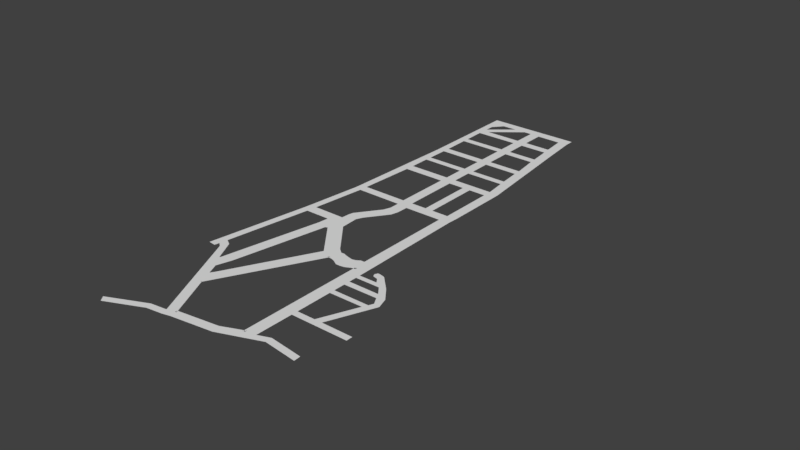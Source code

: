 # Source: Maproad.blend  (saved by Blender 2.79.0; exported with 4.5.12 LTS)
import bpy
from mathutils import Matrix  # noqa: F401  (used for matrix-valued properties, if any)

bpy.ops.wm.read_factory_settings(use_empty=True)
scene = bpy.context.scene
scene.name = 'Scene'

# ---- collections
col_collection_1 = bpy.data.collections.new('Collection 1'); scene.collection.children.link(col_collection_1)

# ---- world
world_world = bpy.data.worlds.new('World'); scene.world = world_world
world_world.color = (0.05088, 0.05088, 0.05088)
world_world.use_sun_shadow = False
world_world.sun_shadow_jitter_overblur = 0.0
world_world.cycles.sampling_method = 'MANUAL'

# ---- meshes
me_plane_000 = bpy.data.meshes.new('Plane.000')
me_plane_000.from_pydata([(-24.79, -38.62, 0.01971), (-22.79, -38.62, 0.01971), (-22.71, -37.29, 0.02004), (-23.81, -11.45, 0.00619), (-21.81, -11.45, 0.00619), (-23.77, 6.137, -0.003271), (-21.77, 6.137, -0.003271), (-22.94, 23.94, -0.01281), (-24.78, 41.81, -0.02239), (-26.66, 56.7, -0.03035), (-22.62, -35.04, 0.01885), (-21.47, -38.05, 0.02047), (-20.78, -35.9, 0.01931), (-5.958, -62.61, 0.03366), (-5.974, -62.79, 0.03375), (-3.859, -62.01, 0.03335), (-5.152, -64.4, 0.03463), (-3.037, -63.62, 0.03421), (7.191, -59.13, 0.03179), (8.013, -60.74, 0.03268), (18.23, -53.42, 0.02874), (18.55, -55.2, 0.02969), (27.41, -53.48, 0.02877), (27.73, -55.26, 0.02972), (-10.15, -63.85, 0.03433), (-9.33, -65.46, 0.03518), (-19.85, -69.68, 0.03743), (-18.59, -70.98, 0.03813), (12.68, -56.02, 0.03015), (15.14, -55.01, 0.0296), (13.8, -43.22, 0.02325), (8.625, -21.88, 0.01181), (19.83, -44.21, 0.0238), (8.046, -19.1, 0.01031), (-0.1349, -22.82, 0.01229), (0.5807, -20.07, 0.01083), (6.979, -19.24, 0.01037), (5.992, -20.06, 0.01083), (4.956, -20.45, 0.01104), (2.6, -20.18, 0.01089), (1.647, -19.93, 0.01077), (1.117, -22.68, 0.01223), (2.255, -22.93, 0.01235), (3.76, -23.61, 0.01272), (5.011, -23.48, 0.01266), (6.232, -23.09, 0.01245), (7.404, -22.28, 0.01202), (-2.12, -21.91, 0.01181), (-0.9388, -19.33, 0.01043), (-11.1, -12.98, 0.007014), (-9.619, -11.05, 0.005976), (-12.44, -13.57, 0.007319), (-14.89, -13.57, 0.007319), (-14.95, -10.61, 0.005732), (-14.43, -40.86, 0.02197), (-16.88, -40.87, 0.02197), (-15.14, -44.35, 0.02386), (-17.07, -41.33, 0.02224), (-12.19, -47.99, 0.02581), (-11.05, -50.77, 0.02731), (-12.56, -48.4, 0.02603), (11.65, -24.89, 0.01342), (11.5, -23.64, 0.01275), (18.23, -24.06, 0.01296), (16.34, -23.02, 0.01242), (15.23, -21.83, 0.01177), (13.72, -21.61, 0.01165), (13.28, -20.81, 0.01123), (13.59, -20.03, 0.0108), (14.44, -19.99, 0.0108), (15.72, -20.18, 0.01089), (19.93, -23.45, 0.01266), (23.04, -26.63, 0.01437), (24.36, -29.55, 0.01593), (20.72, -42.35, 0.02281), (29.17, -41.41, 0.0223), (20.24, -26.11, 0.01409), (21.21, -27.54, 0.01486), (22.64, -29.48, 0.01589), (22.22, -30.79, 0.0166), (12.48, -31.93, 0.01721), (12.7, -33.33, 0.01794), (21.75, -32.16, 0.01733), (18.7, -42.62, 0.02294), (29.36, -43.09, 0.0232), (12.1, -28.71, 0.01547), (11.91, -27.09, 0.01461), (12.64, -33.33, 0.01794), (4.709, 9.312, -0.004967), (7.075, 9.556, -0.005106), (4.304, 11.55, -0.006168), (6.953, 11.8, -0.006313), (2.499, 26.91, -0.01443), (2.214, 29.34, -0.01573), (4.906, 29.23, -0.01569), (0.8586, 34.98, -0.01877), (0.4212, 36.74, -0.01971), (-0.8362, 42.53, -0.02283), (-1.154, 44.58, -0.02393), (13.98, -44.89, 0.02415), (-2.97, 51.55, -0.02768), (-3.393, 53.52, -0.02874), (-6.496, 67.66, -0.03634), (-3.854, 67.97, -0.03652), (-12.49, 60.66, -0.03258), (-13.22, 66.93, -0.03595), (-4.169, 70.65, -0.03796), (-29.86, 67.63, -0.03633), (-11.31, 50.58, -0.02716), (-11.51, 52.59, -0.02824), (-16.01, 66.74, -0.03585), (-15.24, 60.22, -0.03234), (-18.11, 66.49, -0.03572), (-25.45, 59.02, -0.03171), (-27.04, 60.03, -0.03225), (-21.27, 66.12, -0.03552), (-25.29, 65.58, -0.03523), (-27.34, 62.6, -0.03363), (-14.3, 52.26, -0.02807), (-14.99, 58.09, -0.0312), (-25.92, 50.84, -0.02722), (-25.69, 48.99, -0.02623), (-24.56, 39.69, -0.02125), (-26.54, 39.44, -0.02111), (-23.18, 26.42, -0.01414), (-23.8, 32.14, -0.01721), (-23.95, 33.9, -0.01815), (-5.194, 61.47, -0.03301), (-13.24, 43.17, -0.02318), (-14.08, 50.39, -0.02706), (-10.22, 41.43, -0.02224), (-10.48, 43.49, -0.02335), (-12.2, 58.38, -0.03135), (-2.009, 59.57, -0.032), (-4.651, 59.25, -0.03182), (-11.69, 27.74, -0.01488), (-12.36, 33.43, -0.01794), (-9.588, 9.84, -0.005259), (-11.4, 25.29, -0.01357), (-6.764, 10.24, -0.005472), (-8.627, 25.63, -0.01374), (-9.512, 35.59, -0.0191), (-12.29, 35.27, -0.01893), (-12.97, 41.04, -0.02203), (-2.482, 10.74, -0.005739), (-4.29, 26.14, -0.01402), (-21.93, 8.453, -0.004512), (-23.92, 8.429, -0.004499), (-8.89, 28.07, -0.01506), (-9.556, 33.74, -0.01811), (-13.4, 69.56, -0.03736), (-0.341, 10.99, -0.005873), (-2.149, 26.39, -0.01415), (-6.428, 7.948, -0.00424), (-6.128, 4.922, -0.002614), (-6.316, 2.73, -0.001435), (-9.93, -3.928, 0.002142), (-10.53, -5.891, 0.003197), (-9.105, 7.522, -0.004013), (-8.769, 4.668, -0.002478), (-9.202, 2.669, -0.001404), (-13.02, -4.124, 0.002245), (-13.14, -5.529, 0.003), (-13.0, -7.627, 0.004129), (-21.77, -8.655, 0.004688), (-23.76, -8.9, 0.004819), (7.505, -18.68, 0.01008), (0.5159, -19.59, 0.01057), (6.507, -18.81, 0.01014), (5.583, -19.57, 0.01057), (4.613, -19.95, 0.01077), (2.407, -19.69, 0.01063), (1.514, -19.46, 0.01051), (-0.9325, -18.68, 0.01008), (-9.085, -10.7, 0.00579), (4.252, 8.701, -0.004638), (-5.947, 7.451, -0.003972), (-5.626, 4.275, -0.002265), (-5.878, 2.213, -0.001157), (-9.376, -4.033, 0.002199), (-9.942, -5.871, 0.003187), (-2.857, -22.03, 0.01187), (-11.31, -13.72, 0.007409), (-11.88, -14.03, 0.007564), (-13.7, -39.95, 0.02148), (-14.44, -44.2, 0.02378), (-12.14, -46.05, 0.02477), (-12.68, -47.08, 0.02532), (8.678, -22.33, 0.01205), (-0.0822, -23.27, 0.01253), (1.169, -23.13, 0.01247), (2.307, -23.38, 0.0126), (3.813, -24.06, 0.01296), (5.064, -23.93, 0.0129), (6.285, -23.53, 0.01269), (7.457, -22.72, 0.01226), (0.4657, -22.75, 0.01226), (-10.45, -50.7, 0.02727), (-3.361, -61.89, 0.03329), (-10.57, -50.54, 0.02719), (-3.987, -61.4, 0.03302), (7.063, -58.52, 0.03147), (12.55, -55.41, 0.02982), (-3.489, -61.28, 0.03296), (12.07, -56.1, 0.03018), (8.016, -21.95, 0.01184)], [], [(32, 84, 75, 74, 83, 30, 99), (165, 164, 6, 5), (62, 89, 88, 33, 36, 37, 45, 46, 31, 28, 18, 15, 59, 34, 47, 58, 60, 56, 54, 55, 57, 12, 10, 4, 3, 0, 1, 2, 11, 13, 14, 24, 26, 27, 25, 16, 17, 19, 21, 23, 22, 20, 29, 99, 30, 87, 85, 86, 61, 63, 71, 70, 69, 68, 67, 66, 65, 64), (106, 150, 105, 102, 127, 104, 132, 134, 133, 103), (115, 112, 110, 111, 119, 118, 120, 121, 129, 128, 131, 108, 100, 98, 97, 96, 141, 142, 126, 122, 123, 147, 146, 7, 124, 125, 136, 149, 95, 93, 148, 140, 145, 152, 92, 90, 91, 94, 133, 134, 101, 109, 132, 104, 105, 150, 107, 116), (143, 142, 141, 130, 97, 98, 131, 128, 8, 121, 120, 9, 119, 111, 113, 112, 115, 114, 117, 116, 107, 123, 122), (78, 79, 80, 87, 81, 82, 83, 74, 73, 72, 71, 63, 76, 86, 85, 77), (38, 39, 40, 35, 48, 50, 157, 156, 155, 154, 153, 88, 90, 151, 152, 145, 144, 139, 140, 148, 149, 136, 135, 124, 7, 138, 137, 146, 147, 5, 6, 158, 159, 160, 161, 162, 163, 164, 165, 3, 4, 53, 52, 55, 54, 51, 49, 47, 34, 41, 42, 43, 44, 45, 37), (88, 89, 91, 90), (154, 155, 178, 177), (50, 48, 173, 174), (36, 33, 166, 168), (155, 156, 179, 178), (156, 157, 180, 179), (37, 36, 168, 169), (157, 50, 174, 180), (38, 37, 169, 170), (33, 88, 175, 166), (39, 38, 170, 171), (40, 39, 171, 172), (88, 153, 176, 175), (48, 35, 167, 173), (153, 154, 177, 176), (35, 40, 172, 167), (47, 49, 182, 181), (58, 47, 181, 186), (54, 56, 185, 184), (51, 54, 184, 183), (60, 58, 186, 187), (49, 51, 183, 182), (56, 60, 187, 185), (45, 44, 193, 194), (43, 42, 191, 192), (41, 34, 189, 190), (46, 45, 194, 195), (31, 46, 195, 188), (44, 43, 192, 193), (42, 41, 190, 191), (34, 59, 197, 196), (59, 15, 198, 199), (198, 15, 200, 203), (18, 28, 202, 201), (15, 18, 201, 200), (28, 31, 205, 204)])
_uv = me_plane_000.uv_layers.new(name='UVMap')
_uv.uv.foreach_set('vector', [0.5623, 0.46, 0.5924, 0.46, 0.5924, 0.4653, 0.5658, 0.4654, 0.5594, 0.4653, 0.5439, 0.4653, 0.5438, 0.46, 0.4393, 0.586, 0.4456, 0.586, 0.451, 0.6322, 0.4448, 0.6329, 0.5439, 0.5271, 0.5422, 0.6323, 0.5348, 0.6324, 0.5347, 0.5426, 0.5314, 0.5425, 0.528, 0.5403, 0.5276, 0.5308, 0.5316, 0.5329, 0.5355, 0.5337, 0.5357, 0.4258, 0.5174, 0.4181, 0.4819, 0.4132, 0.4636, 0.4508, 0.5079, 0.534, 0.502, 0.5375, 0.4611, 0.4599, 0.4598, 0.4588, 0.4532, 0.4723, 0.4567, 0.483, 0.4491, 0.4838, 0.4483, 0.4825, 0.4387, 0.5007, 0.4333, 0.5041, 0.4445, 0.5774, 0.4383, 0.5781, 0.4253, 0.4937, 0.4315, 0.493, 0.4322, 0.4971, 0.4358, 0.4943, 0.4752, 0.412, 0.475, 0.4115, 0.4616, 0.4097, 0.4293, 0.3951, 0.4327, 0.3906, 0.4636, 0.4044, 0.477, 0.4062, 0.4839, 0.4078, 0.5194, 0.4128, 0.5543, 0.4262, 0.5829, 0.4226, 0.5825, 0.4283, 0.5539, 0.4319, 0.5437, 0.428, 0.5438, 0.46, 0.5439, 0.4653, 0.5439, 0.4965, 0.5439, 0.5111, 0.5439, 0.5163, 0.5439, 0.5232, 0.5647, 0.5234, 0.5702, 0.5246, 0.5583, 0.5364, 0.5544, 0.5375, 0.5517, 0.5376, 0.5505, 0.5353, 0.5515, 0.5327, 0.5561, 0.5314, 0.5592, 0.5273, 0.5295, 0.8268, 0.5003, 0.8268, 0.4999, 0.8185, 0.5212, 0.8183, 0.523, 0.7986, 0.4999, 0.7987, 0.5, 0.7915, 0.5239, 0.7915, 0.5322, 0.7915, 0.5295, 0.8184, 0.4746, 0.819, 0.4845, 0.819, 0.4912, 0.819, 0.4912, 0.7984, 0.4912, 0.7916, 0.4912, 0.7732, 0.4545, 0.773, 0.4545, 0.7672, 0.4912, 0.7673, 0.4912, 0.7445, 0.4999, 0.7445, 0.4999, 0.7669, 0.5263, 0.7668, 0.5294, 0.7445, 0.5296, 0.7379, 0.5314, 0.7194, 0.5, 0.7195, 0.4913, 0.7195, 0.4544, 0.7195, 0.4546, 0.7378, 0.4484, 0.7377, 0.4452, 0.6401, 0.4514, 0.6394, 0.4539, 0.6881, 0.4541, 0.6959, 0.4542, 0.714, 0.4904, 0.7138, 0.4992, 0.7137, 0.5321, 0.7138, 0.5343, 0.6957, 0.4992, 0.6958, 0.4992, 0.6881, 0.5129, 0.6881, 0.5196, 0.6881, 0.5343, 0.688, 0.5343, 0.6395, 0.5427, 0.6393, 0.5427, 0.6944, 0.5322, 0.7915, 0.5239, 0.7915, 0.5257, 0.7731, 0.5, 0.7732, 0.5, 0.7915, 0.4999, 0.7987, 0.4999, 0.8185, 0.5003, 0.8268, 0.4483, 0.8268, 0.4619, 0.8188, 0.4913, 0.7377, 0.4913, 0.7195, 0.5, 0.7195, 0.5, 0.7379, 0.5296, 0.7379, 0.5294, 0.7445, 0.4999, 0.7445, 0.4912, 0.7445, 0.4547, 0.7445, 0.4545, 0.7672, 0.4545, 0.773, 0.4543, 0.7916, 0.4912, 0.7916, 0.4912, 0.7984, 0.4589, 0.7984, 0.4845, 0.819, 0.4746, 0.819, 0.4544, 0.8021, 0.4544, 0.8102, 0.4619, 0.8188, 0.4483, 0.8268, 0.4484, 0.7377, 0.4546, 0.7378, 0.5764, 0.5049, 0.5747, 0.5009, 0.5439, 0.5009, 0.5439, 0.4965, 0.544, 0.4965, 0.5727, 0.4968, 0.5594, 0.4653, 0.5658, 0.4654, 0.5818, 0.504, 0.5788, 0.5136, 0.5702, 0.5246, 0.5647, 0.5234, 0.5702, 0.5162, 0.5439, 0.5163, 0.5439, 0.5111, 0.5727, 0.5114, 0.5246, 0.5395, 0.5174, 0.5412, 0.5145, 0.5423, 0.5111, 0.5423, 0.5067, 0.5451, 0.4826, 0.5741, 0.4817, 0.5905, 0.4843, 0.5964, 0.498, 0.6159, 0.4994, 0.6226, 0.4995, 0.6322, 0.5348, 0.6324, 0.5343, 0.6395, 0.5196, 0.6394, 0.5196, 0.6881, 0.5129, 0.6881, 0.5129, 0.6394, 0.4993, 0.6394, 0.4992, 0.6881, 0.4992, 0.6958, 0.4992, 0.7137, 0.4904, 0.7138, 0.4904, 0.6958, 0.4541, 0.6959, 0.4539, 0.6881, 0.4904, 0.6881, 0.4904, 0.6392, 0.4514, 0.6394, 0.4452, 0.6401, 0.4448, 0.6329, 0.451, 0.6322, 0.491, 0.6318, 0.491, 0.6228, 0.489, 0.6167, 0.4746, 0.597, 0.4737, 0.5926, 0.4733, 0.586, 0.4456, 0.586, 0.4393, 0.586, 0.4383, 0.5781, 0.4445, 0.5774, 0.4662, 0.5775, 0.4653, 0.5682, 0.4491, 0.4838, 0.4567, 0.483, 0.4729, 0.5673, 0.4773, 0.5687, 0.502, 0.5375, 0.5079, 0.534, 0.5118, 0.5339, 0.5153, 0.5327, 0.5197, 0.5301, 0.5237, 0.53, 0.5276, 0.5308, 0.528, 0.5403, 0.5348, 0.6324, 0.5422, 0.6323, 0.5427, 0.6393, 0.5343, 0.6395, 0.4994, 0.6226, 0.498, 0.6159, 0.4991, 0.6141, 0.5007, 0.6204, 0.4826, 0.5741, 0.5067, 0.5451, 0.5069, 0.5472, 0.4844, 0.575, 0.5314, 0.5425, 0.5347, 0.5426, 0.5332, 0.5441, 0.5301, 0.544, 0.498, 0.6159, 0.4843, 0.5964, 0.486, 0.5959, 0.4991, 0.6141, 0.4843, 0.5964, 0.4817, 0.5905, 0.4835, 0.5904, 0.486, 0.5959, 0.528, 0.5403, 0.5314, 0.5425, 0.5301, 0.544, 0.5269, 0.542, 0.4817, 0.5905, 0.4826, 0.5741, 0.4844, 0.575, 0.4835, 0.5904, 0.5246, 0.5395, 0.528, 0.5403, 0.5269, 0.542, 0.5237, 0.5412, 0.5347, 0.5426, 0.5348, 0.6324, 0.5331, 0.6306, 0.5332, 0.5441, 0.5174, 0.5412, 0.5246, 0.5395, 0.5237, 0.5412, 0.517, 0.5428, 0.5145, 0.5423, 0.5174, 0.5412, 0.517, 0.5428, 0.5143, 0.5438, 0.5348, 0.6324, 0.4995, 0.6322, 0.5009, 0.6305, 0.5331, 0.6306, 0.5067, 0.5451, 0.5111, 0.5423, 0.5111, 0.5438, 0.5069, 0.5472, 0.4995, 0.6322, 0.4994, 0.6226, 0.5007, 0.6204, 0.5009, 0.6305, 0.5111, 0.5423, 0.5145, 0.5423, 0.5143, 0.5438, 0.5111, 0.5438, 0.502, 0.5375, 0.4773, 0.5687, 0.4764, 0.5664, 0.4997, 0.5374, 0.4611, 0.4599, 0.502, 0.5375, 0.4997, 0.5374, 0.462, 0.4659, 0.4567, 0.483, 0.4532, 0.4723, 0.4555, 0.4725, 0.4593, 0.4855, 0.4729, 0.5673, 0.4567, 0.483, 0.4593, 0.4855, 0.4745, 0.5657, 0.4598, 0.4588, 0.4611, 0.4599, 0.462, 0.4659, 0.4599, 0.4629, 0.4773, 0.5687, 0.4729, 0.5673, 0.4745, 0.5657, 0.4764, 0.5664, 0.4532, 0.4723, 0.4598, 0.4588, 0.4599, 0.4629, 0.4555, 0.4725, 0.5276, 0.5308, 0.5237, 0.53, 0.5237, 0.5286, 0.5276, 0.5294, 0.5197, 0.5301, 0.5153, 0.5327, 0.5153, 0.5313, 0.5197, 0.5286, 0.5118, 0.5339, 0.5079, 0.534, 0.5079, 0.5326, 0.5118, 0.5325, 0.5316, 0.5329, 0.5276, 0.5308, 0.5276, 0.5294, 0.5316, 0.5315, 0.5355, 0.5337, 0.5316, 0.5329, 0.5316, 0.5315, 0.5355, 0.5323, 0.5237, 0.53, 0.5197, 0.5301, 0.5197, 0.5286, 0.5237, 0.5286, 0.5153, 0.5327, 0.5118, 0.5339, 0.5118, 0.5325, 0.5153, 0.5313, 0.5079, 0.534, 0.4636, 0.4508, 0.4655, 0.4508, 0.5098, 0.534, 0.4636, 0.4508, 0.4819, 0.4132, 0.4835, 0.4133, 0.4652, 0.4514, 0.4835, 0.4133, 0.4819, 0.4132, 0.4817, 0.4151, 0.4833, 0.4153, 0.5174, 0.4181, 0.5357, 0.4258, 0.5355, 0.4277, 0.5172, 0.42, 0.4819, 0.4132, 0.5174, 0.4181, 0.5172, 0.42, 0.4817, 0.4151, 0.5357, 0.4258, 0.5355, 0.5337, 0.5336, 0.5337, 0.5338, 0.4258])
me_plane_000.use_remesh_preserve_volume = False
me_plane_000.use_remesh_preserve_attributes = False
me_plane_000.use_mirror_vertex_groups = False
me_plane_000.update()
me_plane_001 = bpy.data.meshes.new('Plane.001')
me_plane_001.from_pydata([(23.85, -36.86, 0.01875), (25.85, -36.86, 0.01875), (25.93, -35.54, 0.01908), (24.83, -9.691, 0.005227), (26.83, -9.691, 0.005227), (24.86, 7.893, -0.004234), (26.86, 7.893, -0.004234), (25.7, 25.69, -0.01378), (23.85, 43.57, -0.02335), (21.97, 58.46, -0.03132), (26.02, -33.29, 0.01789), (27.16, -36.29, 0.01951), (27.85, -34.14, 0.01835), (42.68, -60.86, 0.03269), (42.66, -61.03, 0.03278), (44.78, -60.26, 0.03239), (43.48, -62.64, 0.03367), (45.6, -61.87, 0.03324), (55.83, -57.38, 0.03083), (56.65, -58.99, 0.03172), (66.87, -51.66, 0.02778), (67.19, -53.44, 0.02873), (76.05, -51.72, 0.02781), (76.37, -53.5, 0.02876), (38.48, -62.09, 0.03336), (39.3, -63.7, 0.03422), (28.78, -67.93, 0.03647), (30.05, -69.22, 0.03717), (61.32, -54.27, 0.02918), (63.78, -53.26, 0.02863), (62.44, -41.46, 0.02229), (57.26, -20.13, 0.01084), (68.47, -42.46, 0.02283), (56.68, -17.35, 0.009347), (48.5, -21.06, 0.01133), (49.22, -18.32, 0.009865), (55.61, -17.48, 0.009408), (54.63, -18.3, 0.009865), (53.59, -18.7, 0.01008), (51.24, -18.42, 0.009926), (50.28, -18.18, 0.009804), (49.75, -20.93, 0.01127), (50.89, -21.18, 0.01139), (52.39, -21.86, 0.01176), (53.65, -21.72, 0.0117), (54.87, -21.33, 0.01148), (56.04, -20.52, 0.01106), (46.52, -20.16, 0.01084), (47.7, -17.58, 0.009469), (37.53, -11.22, 0.006051), (39.02, -9.29, 0.005013), (36.2, -11.81, 0.006356), (33.74, -11.82, 0.006356), (33.69, -8.854, 0.004769), (34.21, -39.11, 0.021), (31.75, -39.11, 0.021), (33.49, -42.6, 0.0229), (31.56, -39.57, 0.02128), (36.45, -46.23, 0.02485), (37.58, -49.01, 0.02634), (36.08, -46.65, 0.02506), (60.29, -23.14, 0.01246), (60.14, -21.89, 0.01179), (66.87, -22.31, 0.012), (64.98, -21.26, 0.01145), (63.87, -20.08, 0.01081), (62.36, -19.86, 0.01069), (61.92, -19.05, 0.01026), (62.23, -18.27, 0.009835), (63.08, -18.23, 0.009835), (64.36, -18.42, 0.009926), (68.57, -21.7, 0.0117), (71.68, -24.87, 0.01341), (72.99, -27.8, 0.01496), (69.36, -40.6, 0.02185), (77.8, -39.65, 0.02133), (68.88, -24.36, 0.01313), (69.85, -25.78, 0.01389), (71.27, -27.73, 0.01493), (70.86, -29.03, 0.01563), (61.11, -30.18, 0.01624), (61.34, -31.58, 0.01698), (70.39, -30.4, 0.01637), (67.34, -40.86, 0.02198), (78.0, -41.34, 0.02224), (60.73, -26.95, 0.0145), (60.54, -25.33, 0.01365), (61.28, -31.58, 0.01698), (53.07, 11.04, -0.005913), (55.71, 11.31, -0.00607), (52.94, 13.3, -0.007131), (55.59, 13.56, -0.007276), (51.13, 28.67, -0.01539), (50.85, 31.09, -0.0167), (53.54, 30.99, -0.01665), (49.49, 36.74, -0.01973), (49.06, 38.5, -0.02068), (47.8, 44.29, -0.02379), (47.48, 46.34, -0.0249), (62.61, -43.14, 0.02319), (45.67, 53.31, -0.02864), (45.24, 55.28, -0.0297), (42.14, 69.41, -0.0373), (44.78, 69.73, -0.03748), (36.15, 62.42, -0.03354), (35.41, 68.69, -0.03692), (44.47, 72.41, -0.03892), (18.77, 69.38, -0.0373), (37.33, 52.34, -0.02812), (37.13, 54.34, -0.0292), (32.63, 68.5, -0.03681), (33.4, 61.97, -0.03331), (30.52, 68.25, -0.03668), (23.19, 60.77, -0.03267), (21.6, 61.79, -0.03322), (27.36, 67.88, -0.03648), (23.35, 67.34, -0.0362), (21.3, 64.36, -0.0346), (34.33, 54.02, -0.02903), (33.65, 59.85, -0.03217), (22.71, 52.59, -0.02818), (22.94, 50.74, -0.02719), (24.07, 41.45, -0.02221), (22.1, 41.19, -0.02208), (25.45, 28.18, -0.0151), (24.84, 33.89, -0.01817), (24.69, 35.66, -0.01911), (43.44, 63.23, -0.03398), (35.4, 44.93, -0.02414), (34.55, 52.15, -0.02802), (38.42, 43.19, -0.0232), (38.16, 45.25, -0.02431), (36.43, 60.13, -0.03232), (46.63, 61.33, -0.03296), (43.98, 61.01, -0.03278), (36.94, 29.5, -0.01585), (36.28, 35.19, -0.01891), (39.05, 11.6, -0.006222), (37.23, 27.05, -0.01453), (41.87, 11.99, -0.006435), (40.01, 27.38, -0.01471), (39.12, 37.35, -0.02007), (36.34, 37.02, -0.01989), (35.66, 42.79, -0.023), (46.15, 12.5, -0.006703), (44.34, 27.89, -0.01498), (26.71, 10.21, -0.005476), (24.71, 10.19, -0.005463), (39.75, 29.82, -0.01602), (39.08, 35.5, -0.01907), (35.23, 71.31, -0.03833), (48.29, 12.75, -0.006837), (46.49, 28.14, -0.01511), (42.21, 9.704, -0.005204), (42.51, 6.679, -0.003577), (42.32, 4.486, -0.002398), (38.7, -2.172, 0.001178), (38.1, -4.135, 0.002233), (39.53, 9.278, -0.004976), (39.87, 6.424, -0.003442), (39.43, 4.425, -0.002367), (35.61, -2.368, 0.001282), (35.5, -3.773, 0.002037), (35.63, -5.871, 0.003166), (26.86, -6.899, 0.003724), (24.88, -7.144, 0.003856)], [], [(32, 84, 75, 74, 83, 30, 99), (165, 164, 6, 5), (62, 89, 88, 33, 36, 37, 45, 46, 31, 28, 18, 15, 59, 34, 47, 58, 60, 56, 54, 55, 57, 12, 10, 4, 3, 0, 1, 2, 11, 13, 14, 24, 26, 27, 25, 16, 17, 19, 21, 23, 22, 20, 29, 99, 30, 87, 85, 86, 61, 63, 71, 70, 69, 68, 67, 66, 65, 64), (106, 150, 105, 102, 127, 104, 132, 134, 133, 103), (115, 112, 110, 111, 119, 118, 120, 121, 129, 128, 131, 108, 100, 98, 97, 96, 141, 142, 126, 122, 123, 147, 146, 7, 124, 125, 136, 149, 95, 93, 148, 140, 145, 152, 92, 90, 91, 94, 133, 134, 101, 109, 132, 104, 105, 150, 107, 116), (143, 142, 141, 130, 97, 98, 131, 128, 8, 121, 120, 9, 119, 111, 113, 112, 115, 114, 117, 116, 107, 123, 122), (78, 79, 80, 87, 81, 82, 83, 74, 73, 72, 71, 63, 76, 86, 85, 77), (38, 39, 40, 35, 48, 50, 157, 156, 155, 154, 153, 88, 90, 151, 152, 145, 144, 139, 140, 148, 149, 136, 135, 124, 7, 138, 137, 146, 147, 5, 6, 158, 159, 160, 161, 162, 163, 164, 165, 3, 4, 53, 52, 55, 54, 51, 49, 47, 34, 41, 42, 43, 44, 45, 37), (88, 89, 91, 90)])
_uv = me_plane_001.uv_layers.new(name='UVMap')
_uv.uv.foreach_set('vector', [0.7181, 0.04699, 0.7152, 0.03782, 0.7169, 0.03731, 0.7195, 0.04541, 0.7198, 0.04719, 0.7209, 0.05174, 0.7211, 0.05246, 0.7889, 0.2163, 0.79, 0.2086, 0.844, 0.2079, 0.8449, 0.2152, 0.7453, 0.08681, 0.86, 0.1127, 0.8578, 0.1215, 0.7599, 0.1016, 0.7586, 0.106, 0.7554, 0.1067, 0.747, 0.1042, 0.7494, 0.1014, 0.7506, 0.09788, 0.6402, 0.05123, 0.622, 0.06662, 0.598, 0.1035, 0.6329, 0.1427, 0.7459, 0.1237, 0.7482, 0.1311, 0.6431, 0.1498, 0.6411, 0.1508, 0.6555, 0.1643, 0.6698, 0.1645, 0.6682, 0.1741, 0.6663, 0.1743, 0.6853, 0.1923, 0.6878, 0.2, 0.7787, 0.2085, 0.7782, 0.2163, 0.6728, 0.2066, 0.6738, 0.1989, 0.6789, 0.1992, 0.6766, 0.194, 0.5856, 0.1148, 0.5761, 0.1201, 0.4598, 0.1686, 4.65e-05, 0.1733, 0.01625, 0.1017, 0.4555, 0.1065, 0.5718, 0.08454, 0.5963, 0.09181, 0.6179, 0.06186, 0.6515, 0.03235, 0.6637, 4.65e-05, 0.6695, 0.00357, 0.6573, 0.03588, 0.6476, 0.04456, 0.7211, 0.05246, 0.7209, 0.05174, 0.7232, 0.05355, 0.7375, 0.05668, 0.7412, 0.05713, 0.745, 0.05765, 0.7488, 0.04668, 0.7498, 0.04259, 0.757, 0.05408, 0.7584, 0.05923, 0.759, 0.06393, 0.7595, 0.06627, 0.7579, 0.06835, 0.7535, 0.06827, 0.7498, 0.0711, 1.0, 0.1895, 0.9801, 0.2002, 0.9782, 0.196, 0.9897, 0.1879, 0.981, 0.178, 0.9717, 0.188, 0.9691, 0.1858, 0.9775, 0.1747, 0.981, 0.17, 0.9946, 0.1836, 0.9674, 0.201, 0.9712, 0.1991, 0.9742, 0.1981, 0.9688, 0.1908, 0.9663, 0.1888, 0.9601, 0.1854, 0.9564, 0.1925, 0.9565, 0.192, 0.957, 0.1848, 0.9472, 0.1867, 0.9466, 0.1794, 0.9586, 0.1811, 0.9643, 0.1665, 0.9514, 0.1599, 0.9477, 0.1577, 0.9356, 0.151, 0.9287, 0.1743, 0.9273, 0.181, 0.9241, 0.2039, 0.9364, 0.2024, 0.9374, 0.2063, 0.854, 0.2138, 0.8525, 0.2068, 0.8973, 0.206, 0.9046, 0.2055, 0.9194, 0.2049, 0.9224, 0.18, 0.9241, 0.1735, 0.9317, 0.1483, 0.9189, 0.1411, 0.9097, 0.1694, 0.9033, 0.1679, 0.9064, 0.1564, 0.9081, 0.1511, 0.9123, 0.1385, 0.8656, 0.1233, 0.868, 0.1148, 0.9208, 0.1338, 0.981, 0.17, 0.9775, 0.1747, 0.9679, 0.1685, 0.9615, 0.1817, 0.9691, 0.1858, 0.9717, 0.188, 0.9782, 0.196, 0.9801, 0.2002, 0.9618, 0.2077, 0.9623, 0.203, 0.9403, 0.1857, 0.9273, 0.181, 0.9287, 0.1743, 0.9419, 0.1786, 0.9477, 0.1577, 0.9514, 0.1599, 0.9466, 0.1794, 0.9472, 0.1867, 0.9539, 0.1887, 0.9565, 0.192, 0.9564, 0.1925, 0.9581, 0.195, 0.9663, 0.1888, 0.9688, 0.1908, 0.9599, 0.1964, 0.9712, 0.1991, 0.9674, 0.201, 0.9594, 0.1978, 0.9606, 0.1999, 0.9623, 0.203, 0.9618, 0.2077, 0.9374, 0.2063, 0.9364, 0.2024, 0.735, 0.04123, 0.7332, 0.04213, 0.7327, 0.05604, 0.7259, 0.05411, 0.7265, 0.05334, 0.7305, 0.04359, 0.7198, 0.04719, 0.7195, 0.04541, 0.7336, 0.03889, 0.7399, 0.03802, 0.7498, 0.04259, 0.7488, 0.04668, 0.7434, 0.04337, 0.7412, 0.05713, 0.7375, 0.05668, 0.7395, 0.04241, 0.7541, 0.1081, 0.7551, 0.1123, 0.7571, 0.1131, 0.7568, 0.1216, 0.7581, 0.1288, 0.7837, 0.1633, 0.8019, 0.1683, 0.8091, 0.1668, 0.8327, 0.1557, 0.8403, 0.1557, 0.8504, 0.1577, 0.8578, 0.1215, 0.8656, 0.1233, 0.8618, 0.1382, 0.9081, 0.1511, 0.9064, 0.1564, 0.8603, 0.1454, 0.8576, 0.1591, 0.9033, 0.1679, 0.9097, 0.1694, 0.9241, 0.1735, 0.9224, 0.18, 0.9081, 0.1766, 0.9046, 0.2055, 0.8973, 0.206, 0.9014, 0.1749, 0.8558, 0.1682, 0.8525, 0.2068, 0.854, 0.2138, 0.8449, 0.2152, 0.844, 0.2079, 0.8484, 0.1658, 0.8389, 0.1644, 0.832, 0.1655, 0.8082, 0.1779, 0.8027, 0.1779, 0.7948, 0.1767, 0.79, 0.2086, 0.7889, 0.2163, 0.7782, 0.2163, 0.7787, 0.2085, 0.7837, 0.1829, 0.7729, 0.1818, 0.6682, 0.1741, 0.6698, 0.1645, 0.7736, 0.1731, 0.7762, 0.1682, 0.7482, 0.1311, 0.7459, 0.1237, 0.7471, 0.1188, 0.7469, 0.115, 0.7454, 0.1108, 0.7458, 0.1074, 0.747, 0.1042, 0.7554, 0.1067, 0.8578, 0.1215, 0.86, 0.1127, 0.868, 0.1148, 0.8656, 0.1233])
me_plane_001.use_remesh_preserve_volume = False
me_plane_001.use_remesh_preserve_attributes = False
me_plane_001.use_mirror_vertex_groups = False
me_plane_001.update()

# ---- objects
ob_plane_001 = bpy.data.objects.new('Plane.001', me_plane_000)
ob_plane = bpy.data.objects.new('Plane', me_plane_001)

# ---- transforms, parenting, visibility, modifiers, constraints
ob_plane_001.location = (0.7687, 0.8972, -8.202e-05)
ob_plane_001.rotation_euler = (6.284, 5.865e-07, -0.1169)
ob_plane_001.scale = (0.02589, 0.02589, 0.02589)
ob_plane_001.lineart.crease_threshold = 0.0
ob_plane.location = (-0.4877, 0.9998, -8.202e-05)
ob_plane.rotation_euler = (6.284, 5.865e-07, -0.1169)
ob_plane.scale = (0.02589, 0.02589, 0.02589)
ob_plane.lineart.crease_threshold = 0.0

# ---- collection membership
col_collection_1.objects.link(ob_plane_001)
col_collection_1.objects.link(ob_plane)

# ---- scene / render settings (as saved in the file)
scene.frame_start = 1; scene.frame_end = 250; scene.frame_set(1)
scene.render.engine = 'BLENDER_EEVEE_NEXT'
scene.render.resolution_percentage = 50
scene.render.dither_intensity = 0.0
scene.cycles.use_denoising = False
scene.cycles.samples = 128
scene.cycles.sampling_pattern = 'TABULATED_SOBOL'
scene.cycles.use_adaptive_sampling = False
scene.cycles.use_light_tree = False
scene.cycles.blur_glossy = 0.0
scene.cycles.sample_clamp_indirect = 0.0
scene.view_settings.view_transform = 'Standard'
bpy.context.view_layer.update()

# ---- added for rendering (the .blend has no active camera and no usable light): camera, sun
cam_auto = bpy.data.cameras.new('AutoCamera')
cam_auto.lens = 50.0
cam_auto.sensor_width = 36.0
cam_auto.clip_end = 1000.0
ob_auto_camera = bpy.data.objects.new('AutoCamera', cam_auto)
scene.collection.objects.link(ob_auto_camera)
ob_auto_camera.location = (4.73222, -3.87045, 3.17634)
ob_auto_camera.rotation_euler = (1.09748, -7.21219e-08, 0.694738)
scene.camera = ob_auto_camera
light_auto_sun = bpy.data.lights.new('AutoSun', 'SUN')
light_auto_sun.energy = 3.0
light_auto_sun.angle = 0.0523599
ob_auto_sun = bpy.data.objects.new('AutoSun', light_auto_sun)
scene.collection.objects.link(ob_auto_sun)
ob_auto_sun.rotation_euler = (0.872665, 0.174533, 0.523599)
bpy.context.view_layer.update()
